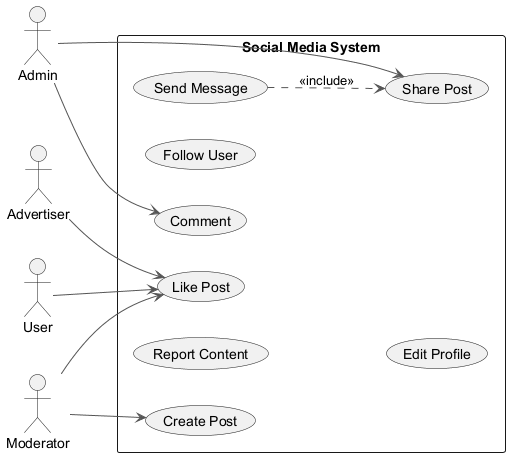

The diagram above was rendered by PlantUML. Its source (embedded in the PNG):
@startuml
skinparam ArrowColor #555555
left to right direction
actor "Advertiser" as Advertiser
actor "User" as User
actor "Moderator" as Moderator
actor "Admin" as Admin
rectangle "Social Media System" {
  usecase "Like Post" as UC_LikePost
  usecase "Create Post" as UC_CreatePost
  usecase "Share Post" as UC_SharePost
  usecase "Report Content" as UC_ReportContent
  usecase "Send Message" as UC_SendMessage
  usecase "Follow User" as UC_FollowUser
  usecase "Edit Profile" as UC_EditProfile
  usecase "Comment" as UC_Comment
}
Advertiser --> UC_LikePost
User --> UC_LikePost
Moderator --> UC_CreatePost
Moderator --> UC_LikePost
Admin --> UC_SharePost
Admin --> UC_Comment
UC_SendMessage ..> UC_SharePost : <<include>>
@enduml